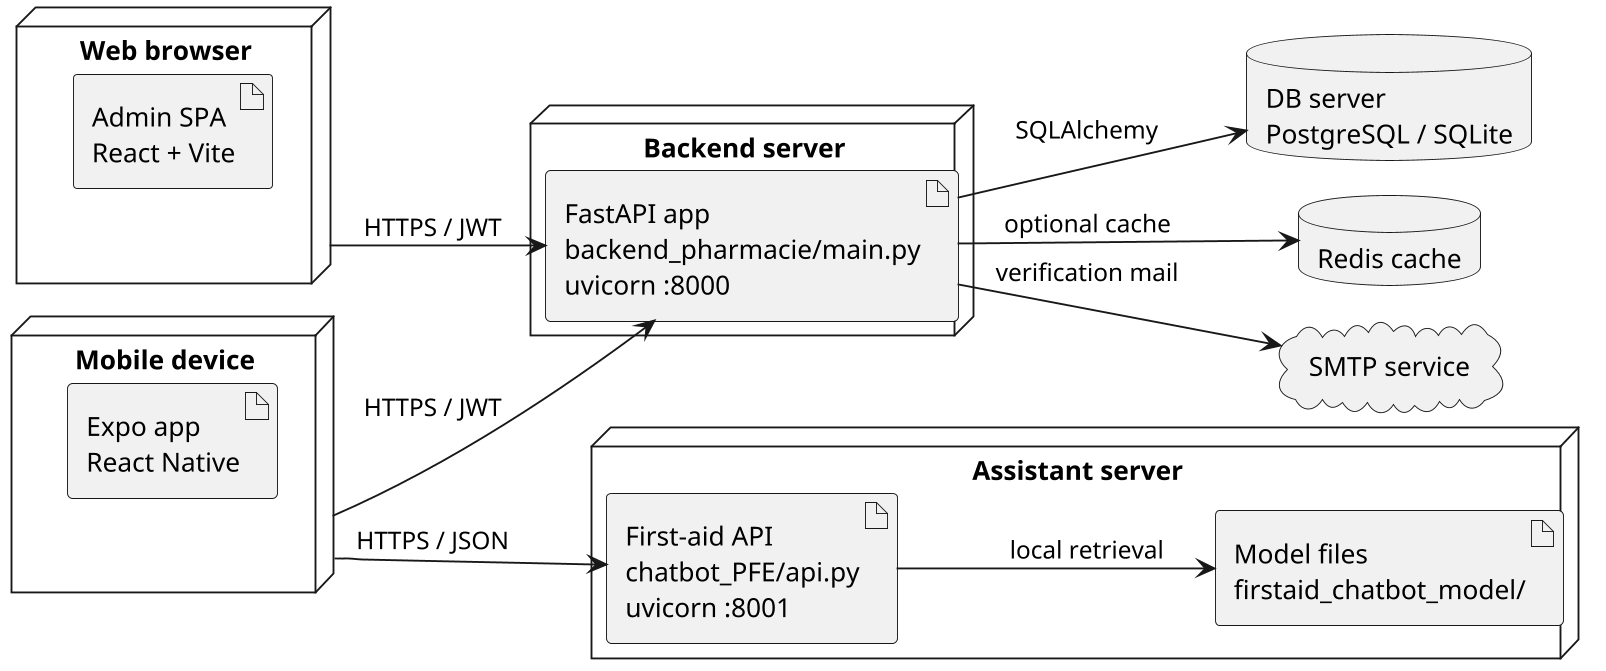

The diagram above was rendered by PlantUML. Its source (embedded in the PNG):
@startuml
!pragma layout smetana
left to right direction
skinparam backgroundColor white
skinparam shadowing false
skinparam dpi 180
skinparam packageStyle rectangle
skinparam componentStyle rectangle
skinparam linetype ortho

node "Web browser" as browser {
  artifact "Admin SPA\nReact + Vite" as admin_art
}

node "Mobile device" as phone {
  artifact "Expo app\nReact Native" as mobile_art
}

node "Backend server" as backend_node {
  artifact "FastAPI app\nbackend_pharmacie/main.py\nuvicorn :8000" as backend_art
}

node "Assistant server" as assistant_node {
  artifact "First-aid API\nchatbot_PFE/api.py\nuvicorn :8001" as chatbot_art
  artifact "Model files\nfirstaid_chatbot_model/" as model_art
}

database "DB server\nPostgreSQL / SQLite" as db
database "Redis cache" as redis
cloud "SMTP service" as smtp

browser --> backend_art : HTTPS / JWT
phone --> backend_art : HTTPS / JWT
phone --> chatbot_art : HTTPS / JSON

backend_art --> db : SQLAlchemy
backend_art --> redis : optional cache
backend_art --> smtp : verification mail

chatbot_art --> model_art : local retrieval

@enduml